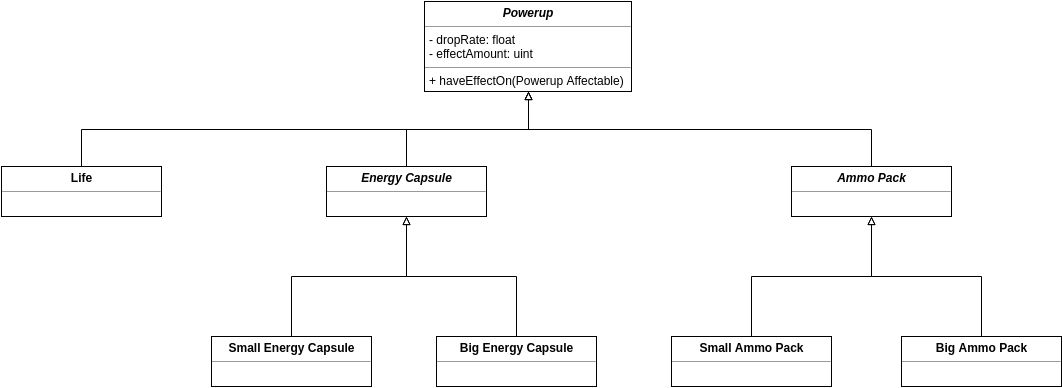

The diagram above was exported from draw.io. Its source (the exported page's mxGraphModel, read from the mxfile embedded in the PNG):
<mxGraphModel dx="1430" dy="722" grid="1" gridSize="10" guides="1" tooltips="1" connect="1" arrows="1" fold="1" page="1" pageScale="1" pageWidth="1169" pageHeight="826" background="#ffffff" math="0" shadow="0">
  <root>
    <mxCell id="0" />
    <mxCell id="1" parent="0" />
    <mxCell id="19" style="edgeStyle=orthogonalEdgeStyle;rounded=0;html=1;exitX=0.5;exitY=1;entryX=0.5;entryY=0;startArrow=block;startFill=0;endArrow=none;endFill=0;endSize=11;jettySize=auto;orthogonalLoop=1;fontSize=23;fontColor=none;" parent="1" source="2" target="3" edge="1">
      <mxGeometry relative="1" as="geometry" />
    </mxCell>
    <mxCell id="20" style="edgeStyle=orthogonalEdgeStyle;rounded=0;html=1;exitX=0.5;exitY=1;entryX=0.5;entryY=0;startArrow=block;startFill=0;endArrow=none;endFill=0;endSize=11;jettySize=auto;orthogonalLoop=1;fontSize=23;fontColor=none;" parent="1" source="2" target="5" edge="1">
      <mxGeometry relative="1" as="geometry" />
    </mxCell>
    <mxCell id="21" style="edgeStyle=orthogonalEdgeStyle;rounded=0;html=1;exitX=0.5;exitY=1;entryX=0.5;entryY=0;startArrow=block;startFill=0;endArrow=none;endFill=0;endSize=11;jettySize=auto;orthogonalLoop=1;fontSize=23;fontColor=none;" parent="1" source="2" target="11" edge="1">
      <mxGeometry relative="1" as="geometry" />
    </mxCell>
    <mxCell id="2" value="&lt;p style=&quot;margin: 0px ; margin-top: 4px ; text-align: center&quot;&gt;&lt;b&gt;&lt;i&gt;Powerup&lt;/i&gt;&lt;/b&gt;&lt;/p&gt;&lt;hr size=&quot;1&quot;&gt;&lt;p style=&quot;margin: 0px ; margin-left: 4px&quot;&gt;- dropRate: float&lt;/p&gt;&lt;p style=&quot;margin: 0px ; margin-left: 4px&quot;&gt;- effectAmount: uint&lt;/p&gt;&lt;hr size=&quot;1&quot;&gt;&lt;p style=&quot;margin: 0px ; margin-left: 4px&quot;&gt;+ haveEffectOn(Powerup Affectable)&lt;/p&gt;" style="verticalAlign=top;align=left;overflow=fill;fontSize=12;fontFamily=Helvetica;html=1;rounded=0;glass=1;fillColor=none;" parent="1" vertex="1">
      <mxGeometry x="493" y="55" width="207" height="90" as="geometry" />
    </mxCell>
    <mxCell id="3" value="&lt;p style=&quot;margin: 0px ; margin-top: 4px ; text-align: center&quot;&gt;&lt;b&gt;Life&lt;/b&gt;&lt;/p&gt;&lt;hr size=&quot;1&quot;&gt;&lt;p style=&quot;margin: 0px ; margin-left: 4px&quot;&gt;&lt;/p&gt;&lt;p style=&quot;margin: 0px ; margin-left: 4px&quot;&gt;&lt;br&gt;&lt;/p&gt;" style="verticalAlign=top;align=left;overflow=fill;fontSize=12;fontFamily=Helvetica;html=1;rounded=0;glass=1;fillColor=none;" parent="1" vertex="1">
      <mxGeometry x="70" y="220" width="160" height="50" as="geometry" />
    </mxCell>
    <mxCell id="9" style="edgeStyle=orthogonalEdgeStyle;rounded=0;html=1;exitX=0.5;exitY=1;entryX=0.5;entryY=0;startArrow=block;startFill=0;endArrow=none;endFill=0;endSize=11;jettySize=auto;orthogonalLoop=1;fontSize=23;fontColor=none;" parent="1" source="5" target="8" edge="1">
      <mxGeometry relative="1" as="geometry" />
    </mxCell>
    <mxCell id="18" style="edgeStyle=orthogonalEdgeStyle;rounded=0;html=1;exitX=0.5;exitY=1;entryX=0.5;entryY=0;startArrow=block;startFill=0;endArrow=none;endFill=0;endSize=11;jettySize=auto;orthogonalLoop=1;fontSize=23;fontColor=none;" parent="1" source="5" target="6" edge="1">
      <mxGeometry relative="1" as="geometry" />
    </mxCell>
    <mxCell id="5" value="&lt;p style=&quot;margin: 0px ; margin-top: 4px ; text-align: center&quot;&gt;&lt;b&gt;&lt;i&gt;Energy Capsule&lt;/i&gt;&lt;/b&gt;&lt;/p&gt;&lt;hr size=&quot;1&quot;&gt;&lt;p style=&quot;margin: 0px ; margin-left: 4px&quot;&gt;&lt;/p&gt;&lt;p style=&quot;margin: 0px ; margin-left: 4px&quot;&gt;&lt;br&gt;&lt;/p&gt;" style="verticalAlign=top;align=left;overflow=fill;fontSize=12;fontFamily=Helvetica;html=1;rounded=0;glass=1;fillColor=none;" parent="1" vertex="1">
      <mxGeometry x="395" y="220" width="160" height="50" as="geometry" />
    </mxCell>
    <mxCell id="6" value="&lt;p style=&quot;margin: 0px ; margin-top: 4px ; text-align: center&quot;&gt;&lt;b&gt;Small Energy Capsule&lt;/b&gt;&lt;/p&gt;&lt;hr size=&quot;1&quot;&gt;&lt;p style=&quot;margin: 0px ; margin-left: 4px&quot;&gt;&lt;/p&gt;&lt;p style=&quot;margin: 0px ; margin-left: 4px&quot;&gt;&lt;br&gt;&lt;/p&gt;" style="verticalAlign=top;align=left;overflow=fill;fontSize=12;fontFamily=Helvetica;html=1;rounded=0;glass=1;fillColor=none;" parent="1" vertex="1">
      <mxGeometry x="280" y="390" width="160" height="50" as="geometry" />
    </mxCell>
    <mxCell id="8" value="&lt;p style=&quot;margin: 0px ; margin-top: 4px ; text-align: center&quot;&gt;&lt;b&gt;Big Energy Capsule&lt;/b&gt;&lt;/p&gt;&lt;hr size=&quot;1&quot;&gt;&lt;p style=&quot;margin: 0px ; margin-left: 4px&quot;&gt;&lt;/p&gt;&lt;p style=&quot;margin: 0px ; margin-left: 4px&quot;&gt;&lt;br&gt;&lt;/p&gt;" style="verticalAlign=top;align=left;overflow=fill;fontSize=12;fontFamily=Helvetica;html=1;rounded=0;glass=1;fillColor=none;" parent="1" vertex="1">
      <mxGeometry x="505" y="390" width="160" height="50" as="geometry" />
    </mxCell>
    <mxCell id="16" style="edgeStyle=orthogonalEdgeStyle;rounded=0;html=1;exitX=0.5;exitY=1;entryX=0.5;entryY=0;startArrow=block;startFill=0;endArrow=none;endFill=0;endSize=11;jettySize=auto;orthogonalLoop=1;fontSize=23;fontColor=none;" parent="1" source="11" target="15" edge="1">
      <mxGeometry relative="1" as="geometry" />
    </mxCell>
    <mxCell id="17" style="edgeStyle=orthogonalEdgeStyle;rounded=0;html=1;exitX=0.5;exitY=1;entryX=0.5;entryY=0;startArrow=block;startFill=0;endArrow=none;endFill=0;endSize=11;jettySize=auto;orthogonalLoop=1;fontSize=23;fontColor=none;" parent="1" source="11" target="13" edge="1">
      <mxGeometry relative="1" as="geometry" />
    </mxCell>
    <mxCell id="11" value="&lt;p style=&quot;margin: 0px ; margin-top: 4px ; text-align: center&quot;&gt;&lt;b&gt;&lt;i&gt;Ammo Pack&lt;/i&gt;&lt;/b&gt;&lt;/p&gt;&lt;hr size=&quot;1&quot;&gt;&lt;p style=&quot;margin: 0px ; margin-left: 4px&quot;&gt;&lt;/p&gt;&lt;p style=&quot;margin: 0px ; margin-left: 4px&quot;&gt;&lt;br&gt;&lt;/p&gt;" style="verticalAlign=top;align=left;overflow=fill;fontSize=12;fontFamily=Helvetica;html=1;rounded=0;glass=1;fillColor=none;" parent="1" vertex="1">
      <mxGeometry x="860" y="220" width="160" height="50" as="geometry" />
    </mxCell>
    <mxCell id="13" value="&lt;p style=&quot;margin: 0px ; margin-top: 4px ; text-align: center&quot;&gt;&lt;b&gt;Small Ammo Pack&lt;/b&gt;&lt;/p&gt;&lt;hr size=&quot;1&quot;&gt;&lt;p style=&quot;margin: 0px ; margin-left: 4px&quot;&gt;&lt;/p&gt;&lt;p style=&quot;margin: 0px ; margin-left: 4px&quot;&gt;&lt;br&gt;&lt;/p&gt;" style="verticalAlign=top;align=left;overflow=fill;fontSize=12;fontFamily=Helvetica;html=1;rounded=0;glass=1;fillColor=none;" parent="1" vertex="1">
      <mxGeometry x="740" y="390" width="160" height="50" as="geometry" />
    </mxCell>
    <mxCell id="15" value="&lt;p style=&quot;margin: 0px ; margin-top: 4px ; text-align: center&quot;&gt;&lt;b&gt;Big Ammo Pack&lt;/b&gt;&lt;/p&gt;&lt;hr size=&quot;1&quot;&gt;&lt;p style=&quot;margin: 0px ; margin-left: 4px&quot;&gt;&lt;/p&gt;&lt;p style=&quot;margin: 0px ; margin-left: 4px&quot;&gt;&lt;br&gt;&lt;/p&gt;" style="verticalAlign=top;align=left;overflow=fill;fontSize=12;fontFamily=Helvetica;html=1;rounded=0;glass=1;fillColor=none;" parent="1" vertex="1">
      <mxGeometry x="970" y="390" width="160" height="50" as="geometry" />
    </mxCell>
  </root>
</mxGraphModel>